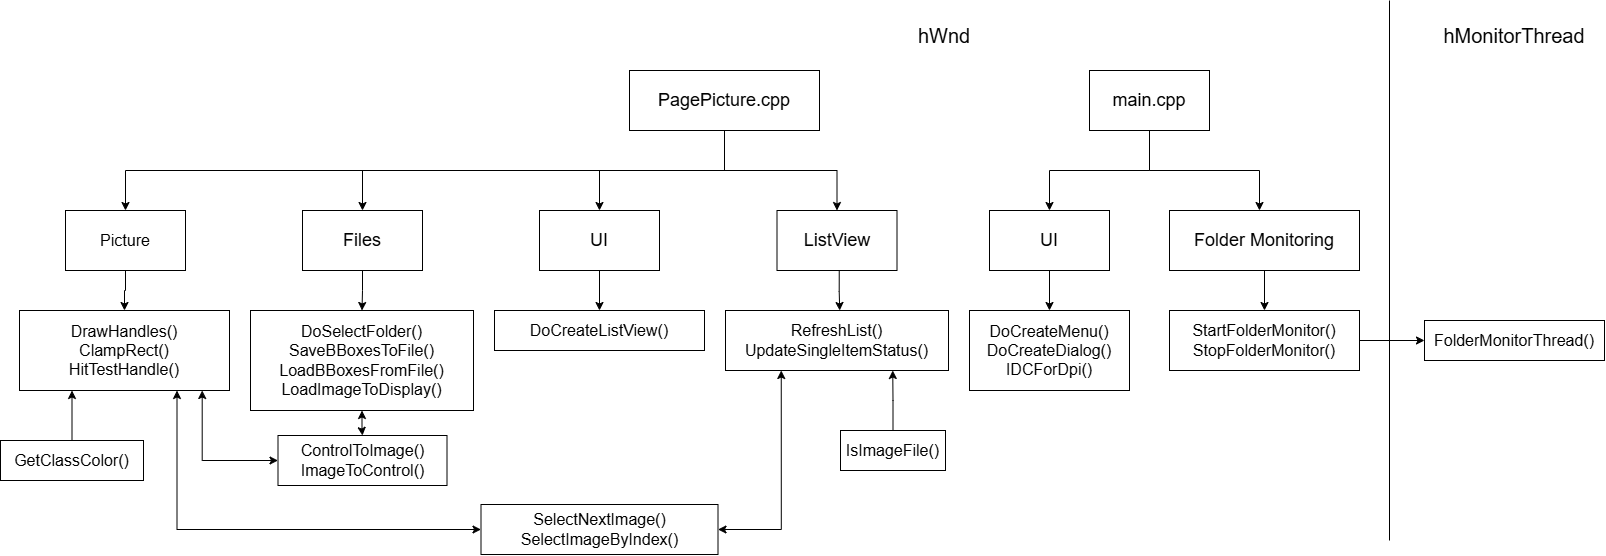

The diagram above was exported from draw.io. Its source (the exported page's mxGraphModel, read from the mxfile embedded in the PNG):
<mxGraphModel dx="3564" dy="2848" grid="1" gridSize="10" guides="1" tooltips="1" connect="1" arrows="1" fold="1" page="1" pageScale="1" pageWidth="827" pageHeight="1169" math="0" shadow="0">
  <root>
    <mxCell id="0" />
    <mxCell id="1" parent="0" />
    <mxCell id="WAYV9yQU9Bz_mqcqDIFu-12" edge="1" parent="1" source="WAYV9yQU9Bz_mqcqDIFu-9" style="edgeStyle=orthogonalEdgeStyle;rounded=0;orthogonalLoop=1;jettySize=auto;html=1;exitX=0.5;exitY=1;exitDx=0;exitDy=0;">
      <mxGeometry relative="1" as="geometry">
        <Array as="points">
          <mxPoint x="290" y="250" />
          <mxPoint x="400" y="250" />
        </Array>
        <mxPoint x="400" y="290" as="targetPoint" />
      </mxGeometry>
    </mxCell>
    <mxCell id="WAYV9yQU9Bz_mqcqDIFu-19" edge="1" parent="1" source="WAYV9yQU9Bz_mqcqDIFu-9" style="edgeStyle=orthogonalEdgeStyle;rounded=0;orthogonalLoop=1;jettySize=auto;html=1;exitX=0.5;exitY=1;exitDx=0;exitDy=0;entryX=0.5;entryY=0;entryDx=0;entryDy=0;" target="WAYV9yQU9Bz_mqcqDIFu-10">
      <mxGeometry relative="1" as="geometry" />
    </mxCell>
    <mxCell id="WAYV9yQU9Bz_mqcqDIFu-9" parent="1" style="rounded=0;whiteSpace=wrap;html=1;" value="&lt;font style=&quot;font-size: 18px;&quot;&gt;main.cpp&lt;/font&gt;" vertex="1">
      <mxGeometry height="60" width="120" x="230" y="150" as="geometry" />
    </mxCell>
    <mxCell id="WAYV9yQU9Bz_mqcqDIFu-14" edge="1" parent="1" source="WAYV9yQU9Bz_mqcqDIFu-10" style="edgeStyle=orthogonalEdgeStyle;rounded=0;orthogonalLoop=1;jettySize=auto;html=1;" value="">
      <mxGeometry relative="1" as="geometry">
        <mxPoint x="190" y="390" as="targetPoint" />
      </mxGeometry>
    </mxCell>
    <mxCell id="WAYV9yQU9Bz_mqcqDIFu-10" parent="1" style="rounded=0;whiteSpace=wrap;html=1;" value="&lt;font style=&quot;font-size: 18px;&quot;&gt;UI&lt;/font&gt;" vertex="1">
      <mxGeometry height="60" width="120" x="130" y="290" as="geometry" />
    </mxCell>
    <mxCell id="WAYV9yQU9Bz_mqcqDIFu-13" parent="1" style="rounded=0;whiteSpace=wrap;html=1;" value="&lt;font style=&quot;font-size: 16px;&quot;&gt;DoCreateMenu()&lt;/font&gt;&lt;div&gt;&lt;font style=&quot;font-size: 16px;&quot;&gt;DoCreateDialog()&lt;/font&gt;&lt;/div&gt;&lt;div&gt;&lt;font style=&quot;font-size: 16px;&quot;&gt;IDCForDpi()&lt;/font&gt;&lt;/div&gt;" vertex="1">
      <mxGeometry height="80" width="160" x="110" y="390" as="geometry" />
    </mxCell>
    <mxCell id="WAYV9yQU9Bz_mqcqDIFu-23" edge="1" parent="1" source="WAYV9yQU9Bz_mqcqDIFu-15" style="edgeStyle=orthogonalEdgeStyle;rounded=0;orthogonalLoop=1;jettySize=auto;html=1;" target="WAYV9yQU9Bz_mqcqDIFu-18" value="">
      <mxGeometry relative="1" as="geometry" />
    </mxCell>
    <mxCell id="WAYV9yQU9Bz_mqcqDIFu-15" parent="1" style="rounded=0;whiteSpace=wrap;html=1;" value="&lt;font style=&quot;font-size: 18px;&quot;&gt;Folder Monitoring&lt;/font&gt;" vertex="1">
      <mxGeometry height="60" width="190" x="310" y="290" as="geometry" />
    </mxCell>
    <mxCell id="WAYV9yQU9Bz_mqcqDIFu-21" edge="1" parent="1" source="WAYV9yQU9Bz_mqcqDIFu-18" style="edgeStyle=orthogonalEdgeStyle;rounded=0;orthogonalLoop=1;jettySize=auto;html=1;entryX=0;entryY=0.5;entryDx=0;entryDy=0;" target="WAYV9yQU9Bz_mqcqDIFu-20" value="">
      <mxGeometry relative="1" as="geometry">
        <mxPoint x="580" y="470" as="targetPoint" />
      </mxGeometry>
    </mxCell>
    <mxCell id="WAYV9yQU9Bz_mqcqDIFu-18" parent="1" style="rounded=0;whiteSpace=wrap;html=1;" value="&lt;span style=&quot;font-size: 16px;&quot;&gt;StartFolderMonitor()&lt;/span&gt;&lt;div&gt;&lt;span style=&quot;font-size: 16px;&quot;&gt;StopFolderMonitor()&lt;/span&gt;&lt;/div&gt;" vertex="1">
      <mxGeometry height="60" width="190" x="310" y="390" as="geometry" />
    </mxCell>
    <mxCell id="WAYV9yQU9Bz_mqcqDIFu-20" parent="1" style="whiteSpace=wrap;html=1;rounded=0;" value="&lt;font style=&quot;font-size: 16px;&quot;&gt;FolderMonitorThread()&lt;/font&gt;" vertex="1">
      <mxGeometry height="40" width="180" x="565" y="400" as="geometry" />
    </mxCell>
    <mxCell id="WAYV9yQU9Bz_mqcqDIFu-25" edge="1" parent="1" style="endArrow=none;html=1;rounded=0;" value="">
      <mxGeometry height="50" relative="1" width="50" as="geometry">
        <mxPoint x="530" y="620" as="sourcePoint" />
        <mxPoint x="530" y="80" as="targetPoint" />
      </mxGeometry>
    </mxCell>
    <mxCell id="WAYV9yQU9Bz_mqcqDIFu-27" parent="1" style="text;html=1;whiteSpace=wrap;strokeColor=none;fillColor=none;align=center;verticalAlign=middle;rounded=0;" value="&lt;font style=&quot;font-size: 20px;&quot;&gt;hWnd&lt;/font&gt;" vertex="1">
      <mxGeometry height="30" width="110" x="30" y="100" as="geometry" />
    </mxCell>
    <mxCell id="WAYV9yQU9Bz_mqcqDIFu-28" parent="1" style="text;html=1;whiteSpace=wrap;strokeColor=none;fillColor=none;align=center;verticalAlign=middle;rounded=0;" value="&lt;font style=&quot;font-size: 20px;&quot;&gt;hMonitorThread&lt;/font&gt;" vertex="1">
      <mxGeometry height="30" width="160" x="575" y="100" as="geometry" />
    </mxCell>
    <mxCell id="WAYV9yQU9Bz_mqcqDIFu-32" edge="1" parent="1" source="WAYV9yQU9Bz_mqcqDIFu-30" style="edgeStyle=orthogonalEdgeStyle;rounded=0;orthogonalLoop=1;jettySize=auto;html=1;exitX=0.5;exitY=1;exitDx=0;exitDy=0;entryX=0.5;entryY=0;entryDx=0;entryDy=0;" target="WAYV9yQU9Bz_mqcqDIFu-31">
      <mxGeometry relative="1" as="geometry" />
    </mxCell>
    <mxCell id="WAYV9yQU9Bz_mqcqDIFu-37" edge="1" parent="1" source="WAYV9yQU9Bz_mqcqDIFu-30" style="edgeStyle=orthogonalEdgeStyle;rounded=0;orthogonalLoop=1;jettySize=auto;html=1;exitX=0.5;exitY=1;exitDx=0;exitDy=0;" target="WAYV9yQU9Bz_mqcqDIFu-36">
      <mxGeometry relative="1" as="geometry" />
    </mxCell>
    <mxCell id="WAYV9yQU9Bz_mqcqDIFu-42" edge="1" parent="1" source="WAYV9yQU9Bz_mqcqDIFu-30" style="edgeStyle=orthogonalEdgeStyle;rounded=0;orthogonalLoop=1;jettySize=auto;html=1;exitX=0.5;exitY=1;exitDx=0;exitDy=0;entryX=0.5;entryY=0;entryDx=0;entryDy=0;" target="WAYV9yQU9Bz_mqcqDIFu-41">
      <mxGeometry relative="1" as="geometry" />
    </mxCell>
    <mxCell id="WAYV9yQU9Bz_mqcqDIFu-50" edge="1" parent="1" source="WAYV9yQU9Bz_mqcqDIFu-30" style="edgeStyle=orthogonalEdgeStyle;rounded=0;orthogonalLoop=1;jettySize=auto;html=1;exitX=0.5;exitY=1;exitDx=0;exitDy=0;entryX=0.5;entryY=0;entryDx=0;entryDy=0;" target="WAYV9yQU9Bz_mqcqDIFu-49">
      <mxGeometry relative="1" as="geometry" />
    </mxCell>
    <mxCell id="WAYV9yQU9Bz_mqcqDIFu-30" parent="1" style="rounded=0;whiteSpace=wrap;html=1;" value="&lt;font style=&quot;font-size: 18px;&quot;&gt;PagePicture.cpp&lt;/font&gt;" vertex="1">
      <mxGeometry height="60" width="190" x="-230" y="150" as="geometry" />
    </mxCell>
    <mxCell id="WAYV9yQU9Bz_mqcqDIFu-33" edge="1" parent="1" source="WAYV9yQU9Bz_mqcqDIFu-31" style="edgeStyle=orthogonalEdgeStyle;rounded=0;orthogonalLoop=1;jettySize=auto;html=1;exitX=0.5;exitY=1;exitDx=0;exitDy=0;">
      <mxGeometry relative="1" as="geometry">
        <mxPoint x="-260" y="390" as="targetPoint" />
      </mxGeometry>
    </mxCell>
    <mxCell id="WAYV9yQU9Bz_mqcqDIFu-31" parent="1" style="rounded=0;whiteSpace=wrap;html=1;" value="&lt;font style=&quot;font-size: 18px;&quot;&gt;UI&lt;/font&gt;" vertex="1">
      <mxGeometry height="60" width="120" x="-320" y="290" as="geometry" />
    </mxCell>
    <mxCell id="WAYV9yQU9Bz_mqcqDIFu-34" parent="1" style="rounded=0;whiteSpace=wrap;html=1;" value="&lt;font style=&quot;font-size: 16px;&quot;&gt;DoCreateListView()&lt;/font&gt;" vertex="1">
      <mxGeometry height="40" width="210" x="-365" y="390" as="geometry" />
    </mxCell>
    <mxCell id="WAYV9yQU9Bz_mqcqDIFu-36" parent="1" style="rounded=0;whiteSpace=wrap;html=1;" value="&lt;font style=&quot;font-size: 18px;&quot;&gt;ListView&lt;/font&gt;" vertex="1">
      <mxGeometry height="60" width="120" x="-82.5" y="290" as="geometry" />
    </mxCell>
    <mxCell id="WAYV9yQU9Bz_mqcqDIFu-38" edge="1" parent="1" style="edgeStyle=orthogonalEdgeStyle;rounded=0;orthogonalLoop=1;jettySize=auto;html=1;exitX=0.5;exitY=1;exitDx=0;exitDy=0;">
      <mxGeometry relative="1" as="geometry">
        <mxPoint x="-20.259999999999998" y="350" as="sourcePoint" />
        <mxPoint x="-19.789411764705854" y="390" as="targetPoint" />
      </mxGeometry>
    </mxCell>
    <mxCell id="WAYV9yQU9Bz_mqcqDIFu-56" edge="1" parent="1" source="WAYV9yQU9Bz_mqcqDIFu-39" style="edgeStyle=orthogonalEdgeStyle;rounded=0;orthogonalLoop=1;jettySize=auto;html=1;exitX=0.25;exitY=1;exitDx=0;exitDy=0;entryX=1;entryY=0.5;entryDx=0;entryDy=0;startArrow=classic;startFill=1;" target="WAYV9yQU9Bz_mqcqDIFu-55">
      <mxGeometry relative="1" as="geometry" />
    </mxCell>
    <mxCell id="WAYV9yQU9Bz_mqcqDIFu-39" parent="1" style="rounded=0;whiteSpace=wrap;html=1;" value="&lt;font style=&quot;font-size: 16px;&quot;&gt;RefreshList()&lt;/font&gt;&lt;div&gt;&lt;font style=&quot;font-size: 16px;&quot;&gt;UpdateSingleItemStatus()&lt;/font&gt;&lt;/div&gt;" vertex="1">
      <mxGeometry height="60" width="223" x="-134" y="390" as="geometry" />
    </mxCell>
    <mxCell id="WAYV9yQU9Bz_mqcqDIFu-44" edge="1" parent="1" source="WAYV9yQU9Bz_mqcqDIFu-41" style="edgeStyle=orthogonalEdgeStyle;rounded=0;orthogonalLoop=1;jettySize=auto;html=1;" target="WAYV9yQU9Bz_mqcqDIFu-43" value="">
      <mxGeometry relative="1" as="geometry" />
    </mxCell>
    <mxCell id="WAYV9yQU9Bz_mqcqDIFu-41" parent="1" style="rounded=0;whiteSpace=wrap;html=1;" value="&lt;span style=&quot;font-size: 18px;&quot;&gt;Files&lt;/span&gt;" vertex="1">
      <mxGeometry height="60" width="120" x="-557" y="290" as="geometry" />
    </mxCell>
    <mxCell id="WAYV9yQU9Bz_mqcqDIFu-64" edge="1" parent="1" source="WAYV9yQU9Bz_mqcqDIFu-43" style="edgeStyle=orthogonalEdgeStyle;rounded=0;orthogonalLoop=1;jettySize=auto;html=1;startArrow=classic;startFill=1;" target="WAYV9yQU9Bz_mqcqDIFu-63" value="">
      <mxGeometry relative="1" as="geometry" />
    </mxCell>
    <mxCell id="WAYV9yQU9Bz_mqcqDIFu-43" parent="1" style="rounded=0;whiteSpace=wrap;html=1;" value="&lt;div&gt;&lt;font style=&quot;font-size: 16px;&quot;&gt;DoSelectFolder()&lt;/font&gt;&lt;/div&gt;&lt;font style=&quot;font-size: 16px;&quot;&gt;SaveBBoxesToFile()&lt;/font&gt;&lt;div&gt;&lt;font style=&quot;font-size: 16px;&quot;&gt;LoadBBoxesFromFile()&lt;/font&gt;&lt;/div&gt;&lt;div&gt;&lt;font style=&quot;font-size: 16px;&quot;&gt;LoadImageToDisplay()&lt;/font&gt;&lt;/div&gt;" vertex="1">
      <mxGeometry height="100" width="223" x="-609" y="390" as="geometry" />
    </mxCell>
    <mxCell id="WAYV9yQU9Bz_mqcqDIFu-47" edge="1" parent="1" source="WAYV9yQU9Bz_mqcqDIFu-46" style="edgeStyle=orthogonalEdgeStyle;rounded=0;orthogonalLoop=1;jettySize=auto;html=1;exitX=0.5;exitY=0;exitDx=0;exitDy=0;entryX=0.75;entryY=1;entryDx=0;entryDy=0;" target="WAYV9yQU9Bz_mqcqDIFu-39">
      <mxGeometry relative="1" as="geometry">
        <mxPoint x="10" y="460" as="targetPoint" />
      </mxGeometry>
    </mxCell>
    <mxCell id="WAYV9yQU9Bz_mqcqDIFu-46" parent="1" style="rounded=0;whiteSpace=wrap;html=1;" value="&lt;font style=&quot;font-size: 16px;&quot;&gt;IsImageFile()&lt;/font&gt;" vertex="1">
      <mxGeometry height="40" width="105" x="-19" y="510" as="geometry" />
    </mxCell>
    <mxCell id="WAYV9yQU9Bz_mqcqDIFu-51" edge="1" parent="1" source="WAYV9yQU9Bz_mqcqDIFu-49" style="edgeStyle=orthogonalEdgeStyle;rounded=0;orthogonalLoop=1;jettySize=auto;html=1;exitX=0.5;exitY=1;exitDx=0;exitDy=0;entryX=0.5;entryY=0;entryDx=0;entryDy=0;" target="WAYV9yQU9Bz_mqcqDIFu-52">
      <mxGeometry relative="1" as="geometry">
        <mxPoint x="-710" y="390" as="targetPoint" />
      </mxGeometry>
    </mxCell>
    <mxCell id="WAYV9yQU9Bz_mqcqDIFu-49" parent="1" style="rounded=0;whiteSpace=wrap;html=1;" value="&lt;font style=&quot;font-size: 16px;&quot;&gt;Picture&lt;/font&gt;" vertex="1">
      <mxGeometry height="60" width="120" x="-794" y="290" as="geometry" />
    </mxCell>
    <mxCell id="WAYV9yQU9Bz_mqcqDIFu-52" parent="1" style="rounded=0;whiteSpace=wrap;html=1;" value="&lt;font style=&quot;font-size: 16px;&quot;&gt;DrawHandles()&lt;/font&gt;&lt;div&gt;&lt;font style=&quot;font-size: 16px;&quot;&gt;ClampRect()&lt;/font&gt;&lt;/div&gt;&lt;div&gt;&lt;font style=&quot;font-size: 16px;&quot;&gt;HitTestHandle()&lt;/font&gt;&lt;/div&gt;" vertex="1">
      <mxGeometry height="80" width="210" x="-840" y="390" as="geometry" />
    </mxCell>
    <mxCell id="WAYV9yQU9Bz_mqcqDIFu-62" edge="1" parent="1" source="WAYV9yQU9Bz_mqcqDIFu-55" style="edgeStyle=orthogonalEdgeStyle;rounded=0;orthogonalLoop=1;jettySize=auto;html=1;entryX=0.75;entryY=1;entryDx=0;entryDy=0;startArrow=classic;startFill=1;" target="WAYV9yQU9Bz_mqcqDIFu-52">
      <mxGeometry relative="1" as="geometry" />
    </mxCell>
    <mxCell id="WAYV9yQU9Bz_mqcqDIFu-55" parent="1" style="rounded=0;whiteSpace=wrap;html=1;" value="&lt;font style=&quot;font-size: 16px;&quot;&gt;SelectNextImage()&lt;/font&gt;&lt;div&gt;&lt;font style=&quot;font-size: 16px;&quot;&gt;SelectImageByIndex()&lt;/font&gt;&lt;/div&gt;" vertex="1">
      <mxGeometry height="50" width="237" x="-378.5" y="584" as="geometry" />
    </mxCell>
    <mxCell id="WAYV9yQU9Bz_mqcqDIFu-61" edge="1" parent="1" source="WAYV9yQU9Bz_mqcqDIFu-59" style="edgeStyle=orthogonalEdgeStyle;rounded=0;orthogonalLoop=1;jettySize=auto;html=1;entryX=0.25;entryY=1;entryDx=0;entryDy=0;" target="WAYV9yQU9Bz_mqcqDIFu-52" value="">
      <mxGeometry relative="1" as="geometry" />
    </mxCell>
    <mxCell id="WAYV9yQU9Bz_mqcqDIFu-59" parent="1" style="rounded=0;whiteSpace=wrap;html=1;" value="&lt;span style=&quot;font-size: 16px;&quot;&gt;GetClassColor()&lt;/span&gt;" vertex="1">
      <mxGeometry height="40" width="143" x="-859" y="520" as="geometry" />
    </mxCell>
    <mxCell id="WAYV9yQU9Bz_mqcqDIFu-63" parent="1" style="rounded=0;whiteSpace=wrap;html=1;" value="&lt;span style=&quot;font-size: 16px;&quot;&gt;ControlToImage()&lt;/span&gt;&lt;div&gt;&lt;span style=&quot;font-size: 16px;&quot;&gt;ImageToControl()&lt;/span&gt;&lt;/div&gt;" vertex="1">
      <mxGeometry height="50" width="169" x="-581.5" y="515" as="geometry" />
    </mxCell>
    <mxCell id="WAYV9yQU9Bz_mqcqDIFu-65" edge="1" parent="1" source="WAYV9yQU9Bz_mqcqDIFu-63" style="edgeStyle=orthogonalEdgeStyle;rounded=0;orthogonalLoop=1;jettySize=auto;html=1;startArrow=classic;startFill=1;">
      <mxGeometry relative="1" as="geometry">
        <mxPoint x="-657.3" y="470" as="targetPoint" />
      </mxGeometry>
    </mxCell>
  </root>
</mxGraphModel>